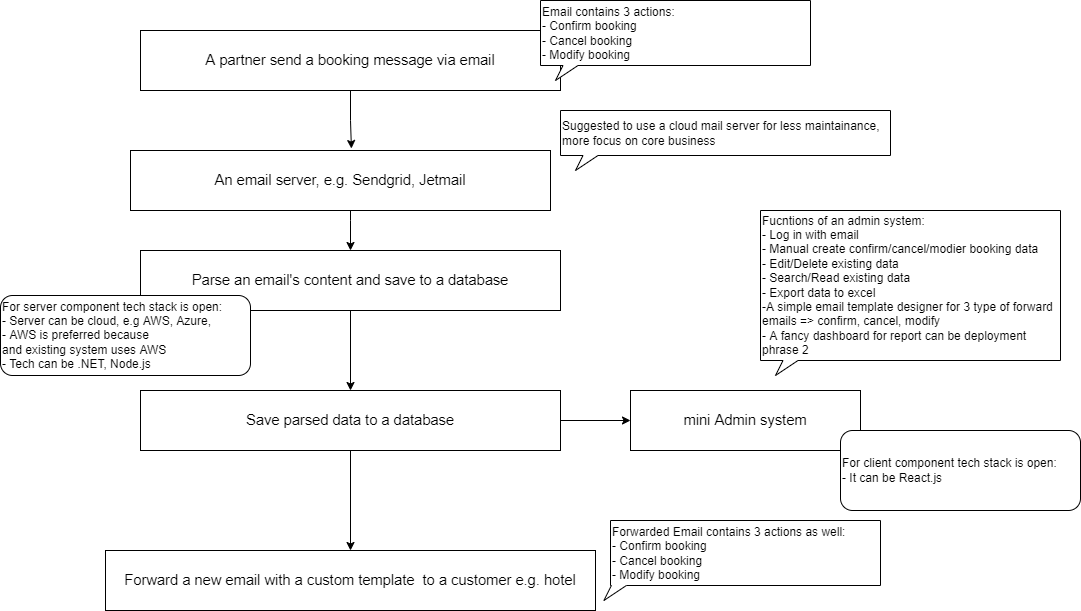

The diagram above was exported from draw.io. Its source (the exported page's mxGraphModel, read from the mxfile embedded in the PNG):
<mxGraphModel dx="2591" dy="794" grid="1" gridSize="10" guides="1" tooltips="1" connect="1" arrows="1" fold="1" page="1" pageScale="1" pageWidth="1169" pageHeight="827" math="0" shadow="0">
  <root>
    <mxCell id="0" />
    <mxCell id="1" parent="0" />
    <mxCell id="26" style="edgeStyle=orthogonalEdgeStyle;rounded=0;orthogonalLoop=1;jettySize=auto;html=1;entryX=0.526;entryY=-0.033;entryDx=0;entryDy=0;entryPerimeter=0;" parent="1" source="2" target="12" edge="1">
      <mxGeometry relative="1" as="geometry" />
    </mxCell>
    <mxCell id="2" value="&lt;span id=&quot;docs-internal-guid-98d21f76-7fff-3b3a-897d-7f689e4767fd&quot;&gt;&lt;span style=&quot;font-size: 11pt ; font-family: &amp;quot;arial&amp;quot; ; background-color: transparent ; vertical-align: baseline&quot;&gt;A partner send a booking message via email&lt;/span&gt;&lt;/span&gt;" style="rounded=0;whiteSpace=wrap;html=1;" parent="1" vertex="1">
      <mxGeometry x="-1010" y="40" width="420" height="60" as="geometry" />
    </mxCell>
    <mxCell id="28" style="edgeStyle=orthogonalEdgeStyle;rounded=0;orthogonalLoop=1;jettySize=auto;html=1;exitX=0.5;exitY=1;exitDx=0;exitDy=0;" parent="1" source="3" target="13" edge="1">
      <mxGeometry relative="1" as="geometry" />
    </mxCell>
    <mxCell id="3" value="&lt;span id=&quot;docs-internal-guid-d40c8ce9-7fff-aaa4-c55e-cbc0166a258b&quot;&gt;&lt;span style=&quot;font-size: 11pt ; font-family: &amp;quot;arial&amp;quot; ; background-color: transparent ; vertical-align: baseline&quot;&gt;Parse an email's content and save to a database&lt;/span&gt;&lt;/span&gt;" style="rounded=0;whiteSpace=wrap;html=1;" parent="1" vertex="1">
      <mxGeometry x="-1010" y="260" width="420" height="60" as="geometry" />
    </mxCell>
    <mxCell id="5" value="&lt;span id=&quot;docs-internal-guid-d40c8ce9-7fff-aaa4-c55e-cbc0166a258b&quot;&gt;&lt;span style=&quot;font-size: 11pt ; font-family: &amp;quot;arial&amp;quot; ; background-color: transparent ; vertical-align: baseline&quot;&gt;Forward a new email with a custom template&amp;nbsp; to a customer e.g. hotel&lt;/span&gt;&lt;/span&gt;" style="rounded=0;whiteSpace=wrap;html=1;" parent="1" vertex="1">
      <mxGeometry x="-1045" y="560" width="490" height="60" as="geometry" />
    </mxCell>
    <mxCell id="9" value="Email contains 3 actions:&lt;br&gt;- Confirm booking&lt;br&gt;- Cancel booking&lt;br&gt;- Modify booking" style="whiteSpace=wrap;html=1;shape=mxgraph.basic.rectCallout;dx=30;dy=15;boundedLbl=1;align=left;" parent="1" vertex="1">
      <mxGeometry x="-610" y="10" width="270" height="80" as="geometry" />
    </mxCell>
    <mxCell id="10" value="Forwarded Email contains 3 actions as well:&lt;br&gt;- Confirm booking&lt;br&gt;- Cancel booking&lt;br&gt;- Modify booking" style="whiteSpace=wrap;html=1;shape=mxgraph.basic.rectCallout;dx=8.4;dy=15;boundedLbl=1;align=left;" parent="1" vertex="1">
      <mxGeometry x="-540" y="530" width="270" height="80" as="geometry" />
    </mxCell>
    <mxCell id="27" style="edgeStyle=orthogonalEdgeStyle;rounded=0;orthogonalLoop=1;jettySize=auto;html=1;entryX=0.5;entryY=0;entryDx=0;entryDy=0;" parent="1" source="12" target="3" edge="1">
      <mxGeometry relative="1" as="geometry">
        <Array as="points">
          <mxPoint x="-800" y="230" />
          <mxPoint x="-800" y="230" />
        </Array>
      </mxGeometry>
    </mxCell>
    <mxCell id="12" value="&lt;span id=&quot;docs-internal-guid-d40c8ce9-7fff-aaa4-c55e-cbc0166a258b&quot;&gt;&lt;span style=&quot;font-size: 11pt ; font-family: &amp;quot;arial&amp;quot; ; background-color: transparent ; vertical-align: baseline&quot;&gt;An email server, e.g. Sendgrid, Jetmail&lt;/span&gt;&lt;/span&gt;" style="rounded=0;whiteSpace=wrap;html=1;" parent="1" vertex="1">
      <mxGeometry x="-1020" y="160" width="420" height="60" as="geometry" />
    </mxCell>
    <mxCell id="29" style="edgeStyle=orthogonalEdgeStyle;rounded=0;orthogonalLoop=1;jettySize=auto;html=1;" parent="1" source="13" target="5" edge="1">
      <mxGeometry relative="1" as="geometry" />
    </mxCell>
    <mxCell id="30" style="edgeStyle=orthogonalEdgeStyle;rounded=0;orthogonalLoop=1;jettySize=auto;html=1;exitX=1;exitY=0.5;exitDx=0;exitDy=0;" parent="1" source="13" target="14" edge="1">
      <mxGeometry relative="1" as="geometry" />
    </mxCell>
    <mxCell id="13" value="&lt;span id=&quot;docs-internal-guid-d40c8ce9-7fff-aaa4-c55e-cbc0166a258b&quot;&gt;&lt;span style=&quot;font-size: 11pt ; font-family: &amp;quot;arial&amp;quot; ; background-color: transparent ; vertical-align: baseline&quot;&gt;Save parsed data to a database&lt;/span&gt;&lt;/span&gt;" style="rounded=0;whiteSpace=wrap;html=1;" parent="1" vertex="1">
      <mxGeometry x="-1010" y="400" width="420" height="60" as="geometry" />
    </mxCell>
    <mxCell id="14" value="&lt;span id=&quot;docs-internal-guid-d40c8ce9-7fff-aaa4-c55e-cbc0166a258b&quot;&gt;&lt;span style=&quot;font-size: 11pt ; font-family: &amp;quot;arial&amp;quot; ; background-color: transparent ; vertical-align: baseline&quot;&gt;mini Admin system&lt;/span&gt;&lt;/span&gt;" style="rounded=0;whiteSpace=wrap;html=1;" parent="1" vertex="1">
      <mxGeometry x="-520" y="400" width="230" height="60" as="geometry" />
    </mxCell>
    <mxCell id="15" value="Fucntions of an admin system:&lt;br&gt;- Log in with email&lt;br&gt;- Manual create confirm/cancel/modier booking data&amp;nbsp;&lt;br&gt;- Edit/Delete existing data&lt;br&gt;- Search/Read existing data&lt;br&gt;- Export data to excel&lt;br&gt;-A simple email template designer for 3 type of forward emails =&amp;gt; confirm, cancel, modify&lt;br&gt;- A fancy dashboard for report can be deployment phrase 2&lt;span style=&quot;color: rgba(0 , 0 , 0 , 0) ; font-family: monospace ; font-size: 0px&quot;&gt;%3CmxGraphModel%3E%3Croot%3E%3CmxCell%20id%3D%220%22%2F%3E%3CmxCell%20id%3D%221%22%20parent%3D%220%22%2F%3E%3CmxCell%20id%3D%222%22%20value%3D%22Fucntions%20of%20an%20admin%20system%3A%26lt%3Bbr%26gt%3B-%20Log%20in%20with%20email%26lt%3Bbr%26gt%3B-%20Manual%20create%20confirm%2Fcancel%2Fmodier%20booking%20data%26amp%3Bnbsp%3B%26lt%3Bbr%26gt%3B-%20Edit%2FDelete%20existing%20data%26lt%3Bbr%26gt%3B-%20Search%2FRead%20existing%20data%26lt%3Bbr%26gt%3B-%20Export%20data%20to%20excel%22%20style%3D%22whiteSpace%3Dwrap%3Bhtml%3D1%3Bshape%3Dmxgraph.basic.rectCallout%3Bdx%3D30%3Bdy%3D15%3BboundedLbl%3D1%3Balign%3Dleft%3B%22%20vertex%3D%221%22%20parent%3D%221%22%3E%3CmxGeometry%20x%3D%221040%22%20y%3D%22325%22%20width%3D%22270%22%20height%3D%22130%22%20as%3D%22geometry%22%2F%3E%3C%2FmxCell%3E%3C%2Froot%3E%3C%2FmxGraphModel%3E&lt;/span&gt;" style="whiteSpace=wrap;html=1;shape=mxgraph.basic.rectCallout;dx=30;dy=15;boundedLbl=1;align=left;" parent="1" vertex="1">
      <mxGeometry x="-390" y="220" width="300" height="165" as="geometry" />
    </mxCell>
    <mxCell id="16" value="Suggested to use a cloud mail server for less maintainance, more focus on core business" style="whiteSpace=wrap;html=1;shape=mxgraph.basic.rectCallout;dx=30;dy=15;boundedLbl=1;align=left;" parent="1" vertex="1">
      <mxGeometry x="-590" y="120" width="330" height="60" as="geometry" />
    </mxCell>
    <mxCell id="23" value="&lt;span style=&quot;text-align: center&quot;&gt;For server component tech stack is open:&lt;/span&gt;&lt;br style=&quot;text-align: center&quot;&gt;&lt;span style=&quot;text-align: center&quot;&gt;- Server can be cloud, e.g AWS, Azure, &lt;br&gt;- AWS is preferred because &lt;br&gt;and existing system uses AWS&lt;br&gt;- Tech can be .NET, Node.js&amp;nbsp;&lt;/span&gt;" style="rounded=1;whiteSpace=wrap;html=1;align=left;" parent="1" vertex="1">
      <mxGeometry x="-1150" y="305" width="250" height="80" as="geometry" />
    </mxCell>
    <mxCell id="24" value="&lt;span style=&quot;text-align: center&quot;&gt;For client component tech stack is open:&lt;/span&gt;&lt;br style=&quot;text-align: center&quot;&gt;&lt;span style=&quot;text-align: center&quot;&gt;- It can be React.js&lt;/span&gt;" style="rounded=1;whiteSpace=wrap;html=1;align=left;" parent="1" vertex="1">
      <mxGeometry x="-310" y="440" width="240" height="80" as="geometry" />
    </mxCell>
  </root>
</mxGraphModel>